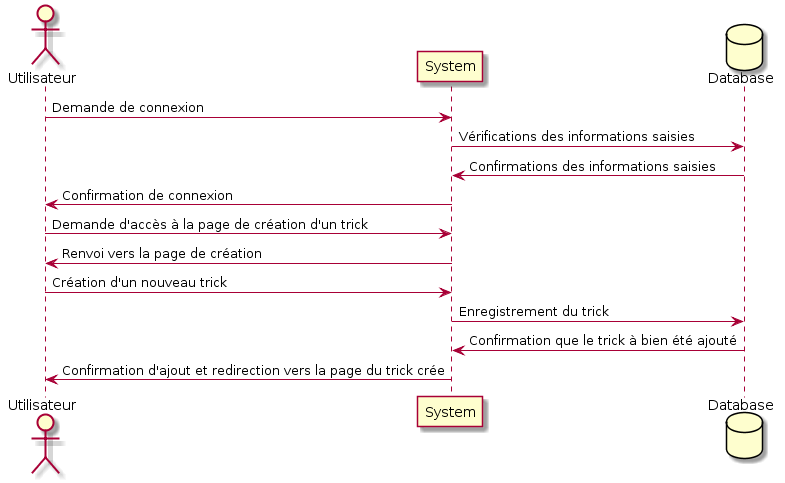

The diagram above was rendered by PlantUML. Its source (embedded in the PNG):
@startuml
actor Utilisateur
participant System
database Database
Utilisateur -> System : Demande de connexion
System -> Database : Vérifications des informations saisies
Database -> System : Confirmations des informations saisies
System -> Utilisateur : Confirmation de connexion
Utilisateur -> System : Demande d'accès à la page de création d'un trick
System -> Utilisateur : Renvoi vers la page de création
Utilisateur -> System : Création d'un nouveau trick
System -> Database : Enregistrement du trick
Database -> System : Confirmation que le trick à bien été ajouté
System -> Utilisateur : Confirmation d'ajout et redirection vers la page du trick crée
@enduml